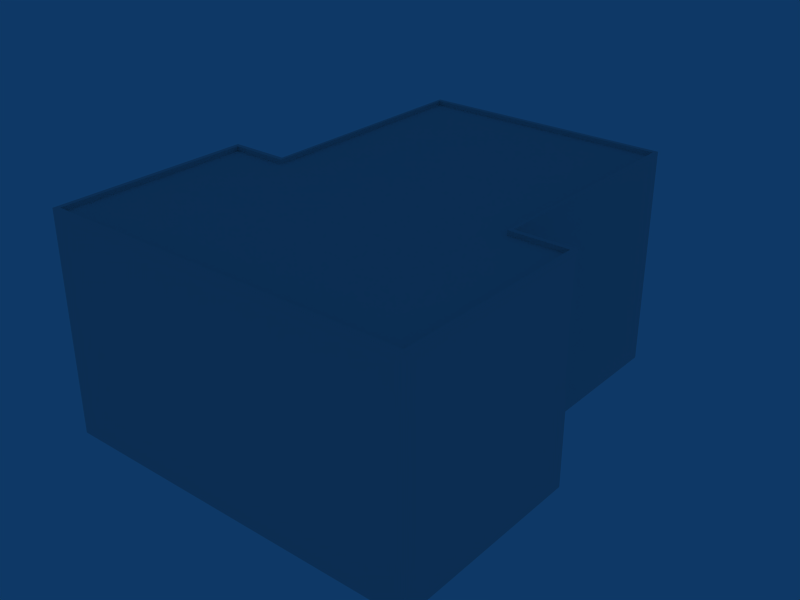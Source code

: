 # Source: ebbr_building_ref_079.blend  (saved by Blender 2.79.0; exported with 4.5.12 LTS)
import bpy
from mathutils import Matrix  # noqa: F401  (used for matrix-valued properties, if any)

bpy.ops.wm.read_factory_settings(use_empty=True)
scene = bpy.context.scene
scene.name = 'Scene'

# ---- collections
col_collection_1 = bpy.data.collections.new('Collection 1'); scene.collection.children.link(col_collection_1)

# ---- materials (node trees are filled in below, after node groups)
mat_material = bpy.data.materials.new('Material')
mat_material.alpha_threshold = 0.0
mat_material.roughness = 0.5

# ---- material node trees

# ---- world
world_world = bpy.data.worlds.new('World'); scene.world = world_world
world_world.color = (0.05656, 0.2208, 0.4)
world_world.use_sun_shadow = False
world_world.sun_shadow_jitter_overblur = 0.0
world_world.cycles.sampling_method = 'NONE'
world_world.cycles.sample_map_resolution = 256

# ---- meshes
me_cube_001 = bpy.data.meshes.new('Cube.001')
me_cube_001.from_pydata([(12.75, -15.0, 0.0), (-12.75, -15.0, 0.0), (12.75, -15.0, 15.0), (-12.75, -15.0, 15.0), (8.538, -15.0, 0.0), (-8.538, -15.0, 0.0), (8.741, 15.0, 0.0), (-8.741, 15.0, 0.0), (8.538, -15.0, 15.0), (-8.538, -15.0, 15.0), (8.741, 15.0, 15.0), (-8.741, 15.0, 15.0), (12.75, -0.9981, 0.0), (-12.75, -0.9981, 0.0), (12.75, -0.9981, 15.0), (-12.75, -0.9981, 15.0), (8.741, -0.9981, 0.0), (-8.741, -0.9981, 0.0), (8.741, -0.9981, 15.0), (-8.741, -0.9981, 15.0), (-12.45, -1.301, 15.0), (-8.538, -1.301, 15.0), (12.45, -1.301, 15.0), (8.538, -1.301, 15.0), (-8.538, 14.7, 15.0), (8.538, 14.7, 15.0), (-12.45, -14.7, 15.0), (12.45, -14.7, 15.0), (-8.538, -14.7, 15.0), (8.538, -14.7, 15.0), (12.45, -14.7, 14.7), (8.538, -14.7, 14.7), (-8.538, -14.7, 14.7), (-12.45, -14.7, 14.7), (8.538, 14.7, 14.7), (-8.538, 14.7, 14.7), (12.45, -1.301, 14.7), (-12.45, -1.301, 14.7), (8.538, -1.301, 14.7), (-8.538, -1.301, 14.7)], [], [(4, 0, 2, 8), (8, 9, 5, 4), (9, 3, 1, 5), (6, 7, 11, 10), (0, 12, 14, 2), (3, 15, 13, 1), (6, 10, 18, 16), (12, 16, 18, 14), (13, 15, 19, 17), (11, 7, 17, 19), (19, 15, 20, 21), (14, 18, 23, 22), (11, 19, 21, 24), (18, 10, 25, 23), (15, 3, 26, 20), (2, 14, 22, 27), (10, 11, 24, 25), (3, 9, 28, 26), (9, 8, 29, 28), (8, 2, 27, 29), (29, 27, 30, 31), (28, 29, 31, 32), (26, 28, 32, 33), (25, 24, 35, 34), (27, 22, 36, 30), (20, 26, 33, 37), (23, 25, 34, 38), (24, 21, 39, 35), (22, 23, 38, 36), (21, 20, 37, 39), (38, 31, 30, 36), (35, 39, 38, 34), (39, 32, 31, 38), (37, 33, 32, 39)])
_uv = me_cube_001.uv_layers.new(name='UVTex')
_uv.uv.foreach_set('vector', [0.2812, 0.7812, 0.4688, 0.7812, 0.4688, 0.9688, 0.2812, 0.9688, 0.2812, 0.7812, 0.4688, 0.7812, 0.4688, 0.9688, 0.2812, 0.9688, 0.2812, 0.7812, 0.4688, 0.7812, 0.4688, 0.9688, 0.2812, 0.9688, 0.2812, 0.7812, 0.4688, 0.7812, 0.4688, 0.9688, 0.2812, 0.9688, 0.2812, 0.7812, 0.4688, 0.7812, 0.4688, 0.9688, 0.2812, 0.9688, 0.2812, 0.7812, 0.4688, 0.7812, 0.4688, 0.9688, 0.2812, 0.9688, 0.2812, 0.7812, 0.4688, 0.7812, 0.4688, 0.9688, 0.2812, 0.9688, 0.2812, 0.7812, 0.4688, 0.7812, 0.4688, 0.9688, 0.2812, 0.9688, 0.2812, 0.7812, 0.4688, 0.7812, 0.4688, 0.9688, 0.2812, 0.9688, 0.2812, 0.7812, 0.4688, 0.7812, 0.4688, 0.9688, 0.2812, 0.9688, 0.2812, 0.7812, 0.4688, 0.7812, 0.4688, 0.9688, 0.2812, 0.9688, 0.2812, 0.7812, 0.4688, 0.7812, 0.4688, 0.9688, 0.2812, 0.9688, 0.2812, 0.7812, 0.4688, 0.7812, 0.4688, 0.9688, 0.2812, 0.9688, 0.2812, 0.7812, 0.4688, 0.7812, 0.4688, 0.9688, 0.2812, 0.9688, 0.2812, 0.7812, 0.4688, 0.7812, 0.4688, 0.9688, 0.2812, 0.9688, 0.2812, 0.7812, 0.4688, 0.7812, 0.4688, 0.9688, 0.2812, 0.9688, 0.2812, 0.7812, 0.4688, 0.7812, 0.4688, 0.9688, 0.2812, 0.9688, 0.2812, 0.7812, 0.4688, 0.7812, 0.4688, 0.9688, 0.2812, 0.9688, 0.2812, 0.7812, 0.4688, 0.7812, 0.4688, 0.9688, 0.2812, 0.9688, 0.2812, 0.7812, 0.4688, 0.7812, 0.4688, 0.9688, 0.2812, 0.9688, 0.2812, 0.7812, 0.4688, 0.7812, 0.4688, 0.9688, 0.2812, 0.9688, 0.2812, 0.7812, 0.4688, 0.7812, 0.4688, 0.9688, 0.2812, 0.9688, 0.2812, 0.7812, 0.4688, 0.7812, 0.4688, 0.9688, 0.2812, 0.9688, 0.2812, 0.7812, 0.4688, 0.7812, 0.4688, 0.9688, 0.2812, 0.9688, 0.2812, 0.7812, 0.4688, 0.7812, 0.4688, 0.9688, 0.2812, 0.9688, 0.2812, 0.7812, 0.4688, 0.7812, 0.4688, 0.9688, 0.2812, 0.9688, 0.2812, 0.7812, 0.4688, 0.7812, 0.4688, 0.9688, 0.2812, 0.9688, 0.2812, 0.7812, 0.4688, 0.7812, 0.4688, 0.9688, 0.2812, 0.9688, 0.2812, 0.7812, 0.4688, 0.7812, 0.4688, 0.9688, 0.2812, 0.9688, 0.2812, 0.7812, 0.4688, 0.7812, 0.4688, 0.9688, 0.2812, 0.9688, 0.03125, 0.2812, 0.2188, 0.2812, 0.2188, 0.4688, 0.03125, 0.4688, 0.03125, 0.2812, 0.2188, 0.2812, 0.2188, 0.4688, 0.03125, 0.4688, 0.03125, 0.2812, 0.2188, 0.2812, 0.2188, 0.4688, 0.03125, 0.4688, 0.03125, 0.2812, 0.2188, 0.2812, 0.2188, 0.4688, 0.03125, 0.4688])
me_cube_001.materials.append(mat_material)
me_cube_001.use_remesh_preserve_volume = False
me_cube_001.use_remesh_preserve_attributes = False
me_cube_001.use_mirror_vertex_groups = False
me_cube_001.update()

# ---- objects
ob_cube = bpy.data.objects.new('Cube', me_cube_001)

# ---- transforms, parenting, visibility, modifiers, constraints
ob_cube.location = (0.0, 0.0, 0.0)
ob_cube.lock_rotations_4d = False
ob_cube.empty_display_type = 'ARROWS'
ob_cube.lineart.crease_threshold = 0.0

# ---- collection membership
col_collection_1.objects.link(ob_cube)

# ---- scene / render settings (as saved in the file)
scene.frame_start = 1; scene.frame_end = 250; scene.frame_set(1)
scene.render.engine = 'BLENDER_EEVEE_NEXT'
scene.render.image_settings.file_format = 'JPEG'
scene.render.image_settings.color_mode = 'RGB'
scene.render.image_settings.compression = 90
scene.render.resolution_x = 800
scene.render.resolution_y = 600
scene.render.pixel_aspect_x = 100.0
scene.render.pixel_aspect_y = 100.0
scene.render.fps = 25
scene.render.dither_intensity = 0.0
scene.render.use_compositing = False
scene.render.use_sequencer = False
scene.render.bake_margin = 2
scene.render.bake_bias = 0.0
scene.render.use_stamp_time = False
scene.render.use_stamp_date = False
scene.render.use_stamp_frame = False
scene.render.use_stamp_camera = False
scene.render.use_stamp_scene = False
scene.render.use_stamp_filename = False
scene.render.use_stamp_render_time = False
scene.render.stamp_font_size = 0
scene.cycles.use_denoising = False
scene.cycles.samples = 10
scene.cycles.sampling_pattern = 'TABULATED_SOBOL'
scene.cycles.light_sampling_threshold = 0.0
scene.cycles.use_adaptive_sampling = False
scene.cycles.use_light_tree = False
scene.cycles.blur_glossy = 0.0
scene.cycles.volume_bounces = 1
scene.cycles.pixel_filter_type = 'GAUSSIAN'
scene.cycles.sample_clamp_indirect = 0.0
scene.view_settings.view_transform = 'Raw'
bpy.context.view_layer.update()

# ---- added for rendering (the .blend has no active camera): camera
cam_auto = bpy.data.cameras.new('AutoCamera')
cam_auto.lens = 50.0
cam_auto.sensor_width = 36.0
cam_auto.clip_end = 1000.0
ob_auto_camera = bpy.data.objects.new('AutoCamera', cam_auto)
scene.collection.objects.link(ob_auto_camera)
ob_auto_camera.location = (38.9833, -46.78, 38.6867)
ob_auto_camera.rotation_euler = (1.09748, -7.21219e-08, 0.694738)
scene.camera = ob_auto_camera
bpy.context.view_layer.update()
